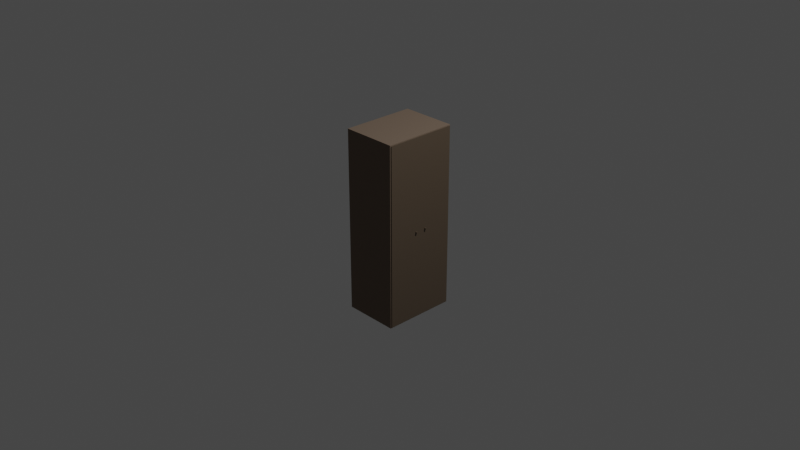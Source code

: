 # Source: casier.blend  (saved by Blender 2.81.16; exported with 4.5.12 LTS)
import bpy
from mathutils import Matrix  # noqa: F401  (used for matrix-valued properties, if any)

bpy.ops.wm.read_factory_settings(use_empty=True)
scene = bpy.context.scene
scene.name = 'Scene'

# ---- collections
col_collection = bpy.data.collections.new('Collection'); scene.collection.children.link(col_collection)

# ---- materials (node trees are filled in below, after node groups)
mat_casiermat = bpy.data.materials.new('casierMat')
mat_casiermat.alpha_threshold = 0.0
mat_casiermat.use_transparent_shadow = False
mat_casiermat.line_color = (0.0, 0.0, 0.0, 1.0)
mat_doorcasier_mat = bpy.data.materials.new('doorCasier_mat')
mat_doorcasier_mat.use_transparent_shadow = False

# ---- material node trees
mat_casiermat.use_nodes = True; mat_casiermat.node_tree.nodes.clear()
_N = mat_casiermat.node_tree.nodes; _L = mat_casiermat.node_tree.links
n0 = _N.new('ShaderNodeOutputMaterial'); n0.name = 'Material Output'; n0.location = (300, 300)
n1 = _N.new('ShaderNodeBsdfPrincipled'); n1.name = 'Principled BSDF'; n1.location = (10, 300)
n1.distribution = 'GGX'
n1.subsurface_method = 'BURLEY'
n1.inputs[0].default_value = (0.196, 0.143, 0.1046, 1.0)
n1.inputs[1].default_value = 0.1917
n1.inputs[2].default_value = 0.8167
n1.inputs[3].default_value = 1.45
n1.inputs[13].default_value = 0.325
n1.inputs[27].default_value = (0.0, 0.0, 0.0, 1.0)
n1.inputs[28].default_value = 1.0
_L.new(n1.outputs[0], n0.inputs[0])
n0.is_active_output = True
mat_doorcasier_mat.use_nodes = True; mat_doorcasier_mat.node_tree.nodes.clear()
_N = mat_doorcasier_mat.node_tree.nodes; _L = mat_doorcasier_mat.node_tree.links
n0 = _N.new('ShaderNodeOutputMaterial'); n0.name = 'Material Output'; n0.location = (300, 300)
n1 = _N.new('ShaderNodeBsdfPrincipled'); n1.name = 'Principled BSDF'; n1.location = (10, 300)
n1.distribution = 'GGX'
n1.subsurface_method = 'BURLEY'
n1.inputs[0].default_value = (0.09463, 0.06849, 0.04607, 1.0)
n1.inputs[3].default_value = 1.45
n1.inputs[27].default_value = (0.0, 0.0, 0.0, 1.0)
n1.inputs[28].default_value = 1.0
_L.new(n1.outputs[0], n0.inputs[0])
n0.is_active_output = True

# ---- world
world_world = bpy.data.worlds.new('World'); scene.world = world_world
world_world.use_nodes = True; world_world.node_tree.nodes.clear()
_N = world_world.node_tree.nodes; _L = world_world.node_tree.links
n0 = _N.new('ShaderNodeOutputWorld'); n0.name = 'World Output'; n0.location = (300, 300)
n1 = _N.new('ShaderNodeBackground'); n1.name = 'Background'; n1.location = (10, 300)
n1.inputs[0].default_value = (0.05088, 0.05088, 0.05088, 1.0)
_L.new(n1.outputs[0], n0.inputs[0])
n0.is_active_output = True
world_world.color = (0.05088, 0.05088, 0.05088)
world_world.use_sun_shadow = False
world_world.sun_shadow_jitter_overblur = 0.0

# ---- cameras
cam_camera = bpy.data.cameras.new('Camera')
cam_camera.clip_end = 100.0
cam_camera.ortho_scale = 7.314

# ---- lights
light_light = bpy.data.lights.new('Light', 'POINT')
light_light.transmission_factor = 0.0
light_light.energy = 1000.0
light_light.shadow_soft_size = 0.1
light_light.shadow_maximum_resolution = 0.006
light_light.use_absolute_resolution = True

# ---- meshes
me_cube = bpy.data.meshes.new('Cube')
me_cube.from_pydata([(-0.27, 0.39, 0.99), (-0.27, 0.39, -0.99), (-0.27, -0.39, 0.99), (-0.27, -0.39, -0.99), (0.3, 0.4, 1.0), (0.3, 0.4, -1.0), (0.3, -0.4, 1.0), (0.3, -0.4, -1.0), (-0.3, 0.4, 1.0), (-0.3, 0.4, -1.0), (-0.3, -0.4, 1.0), (-0.3, -0.4, -1.0), (0.3, 0.39, -0.99), (0.3, -0.39, -0.99), (0.3, 0.39, 0.99), (0.3, -0.39, 0.99)], [], [(3, 1, 0, 2), (1, 3, 13, 12), (1, 12, 14, 0), (4, 8, 10, 6), (7, 6, 10, 11), (11, 10, 8, 9), (9, 5, 7, 11), (5, 4, 14, 12, 13, 7), (9, 8, 4, 5), (13, 3, 2, 15), (15, 2, 0, 14), (7, 13, 15, 14, 4, 6)])
_uv = me_cube.uv_layers.new(name='UVMap')
_uv.uv.foreach_set('vector', [0.375, 0.0, 0.375, 0.25, 0.625, 0.25, 0.625, 0.0, 0.125, 0.5, 0.125, 0.75, 0.3707, 0.75, 0.3707, 0.5, 0.375, 0.25, 0.375, 0.4957, 0.625, 0.4957, 0.625, 0.25, 0.625, 0.5, 0.875, 0.5, 0.875, 0.75, 0.625, 0.75, 0.375, 0.75, 0.625, 0.75, 0.625, 1.0, 0.375, 1.0, 0.375, 0.0, 0.625, 0.0, 0.625, 0.25, 0.375, 0.25, 0.125, 0.5, 0.375, 0.5, 0.375, 0.75, 0.125, 0.75, 0.375, 0.5, 0.625, 0.5, 0.6237, 0.5031, 0.3763, 0.5031, 0.3762, 0.7469, 0.375, 0.75, 0.375, 0.25, 0.625, 0.25, 0.625, 0.5, 0.375, 0.5, 0.375, 0.7543, 0.375, 1.0, 0.625, 1.0, 0.625, 0.7543, 0.6293, 0.75, 0.875, 0.75, 0.875, 0.5, 0.6293, 0.5, 0.375, 0.75, 0.3762, 0.7469, 0.6238, 0.7469, 0.6237, 0.5031, 0.625, 0.5, 0.625, 0.75])
me_cube.materials.append(mat_casiermat)
me_cube.use_remesh_preserve_volume = False
me_cube.use_remesh_preserve_attributes = False
me_cube.use_mirror_vertex_groups = False
me_cube.update()
me_cylinder = bpy.data.meshes.new('Cylinder')
me_cylinder.from_pydata([(-1.981e-06, 0.323, 0.8776), (0.02, 0.323, 0.8776), (-1.981e-06, 0.3249, 0.8774), (0.02, 0.3249, 0.8774), (-1.981e-06, 0.3268, 0.8768), (0.02, 0.3268, 0.8768), (-1.981e-06, 0.3285, 0.8759), (0.02, 0.3285, 0.8759), (-1.981e-06, 0.33, 0.8746), (0.02, 0.33, 0.8746), (-1.981e-06, 0.3313, 0.8731), (0.02, 0.3313, 0.8731), (-1.981e-06, 0.3322, 0.8714), (0.02, 0.3322, 0.8714), (-1.981e-06, 0.3328, 0.8695), (0.02, 0.3328, 0.8695), (-1.981e-06, 0.333, 0.8676), (0.02, 0.333, 0.8676), (-1.982e-06, 0.3328, 0.8656), (0.02, 0.3328, 0.8656), (-1.982e-06, 0.3322, 0.8637), (0.02, 0.3322, 0.8637), (-1.982e-06, 0.3313, 0.862), (0.02, 0.3313, 0.862), (-1.982e-06, 0.33, 0.8605), (0.02, 0.33, 0.8605), (-1.982e-06, 0.3285, 0.8592), (0.02, 0.3285, 0.8592), (-1.982e-06, 0.3268, 0.8583), (0.02, 0.3268, 0.8583), (-1.982e-06, 0.3249, 0.8577), (0.02, 0.3249, 0.8577), (-1.981e-06, 0.323, 0.8576), (0.02, 0.323, 0.8576), (-1.981e-06, 0.321, 0.8577), (0.02, 0.321, 0.8577), (-1.981e-06, 0.3191, 0.8583), (0.02, 0.3191, 0.8583), (-1.981e-06, 0.3174, 0.8592), (0.02, 0.3174, 0.8592), (-1.981e-06, 0.3159, 0.8605), (0.02, 0.3159, 0.8605), (-1.981e-06, 0.3146, 0.862), (0.02, 0.3146, 0.862), (-1.981e-06, 0.3137, 0.8637), (0.02, 0.3137, 0.8637), (-1.981e-06, 0.3131, 0.8656), (0.02, 0.3131, 0.8656), (-1.981e-06, 0.313, 0.8676), (0.02, 0.313, 0.8676), (-1.98e-06, 0.3131, 0.8695), (0.02, 0.3131, 0.8695), (-1.98e-06, 0.3137, 0.8714), (0.02, 0.3137, 0.8714), (-1.98e-06, 0.3146, 0.8731), (0.02, 0.3146, 0.8731), (-1.98e-06, 0.3159, 0.8746), (0.02, 0.3159, 0.8746), (-1.98e-06, 0.3174, 0.8759), (0.02, 0.3174, 0.8759), (-1.98e-06, 0.3191, 0.8768), (0.02, 0.3191, 0.8768), (-1.98e-06, 0.321, 0.8774), (0.02, 0.321, 0.8774), (-1.956e-06, 0.3843, 1.875), (-1.957e-06, 0.3843, -0.1046), (-1.955e-06, -0.005663, 1.875), (-1.956e-06, -0.005663, -0.1046), (-0.01, 0.3843, 1.875), (-0.01, 0.3843, -0.1046), (-0.01, -0.005663, 1.875), (-0.01, -0.005663, -0.1046)], [], [(0, 1, 3, 2), (2, 3, 5, 4), (4, 5, 7, 6), (6, 7, 9, 8), (8, 9, 11, 10), (10, 11, 13, 12), (12, 13, 15, 14), (14, 15, 17, 16), (16, 17, 19, 18), (18, 19, 21, 20), (20, 21, 23, 22), (22, 23, 25, 24), (24, 25, 27, 26), (26, 27, 29, 28), (28, 29, 31, 30), (30, 31, 33, 32), (32, 33, 35, 34), (34, 35, 37, 36), (36, 37, 39, 38), (38, 39, 41, 40), (40, 41, 43, 42), (42, 43, 45, 44), (44, 45, 47, 46), (46, 47, 49, 48), (48, 49, 51, 50), (50, 51, 53, 52), (52, 53, 55, 54), (54, 55, 57, 56), (56, 57, 59, 58), (58, 59, 61, 60), (3, 1, 63, 61, 59, 57, 55, 53, 51, 49, 47, 45, 43, 41, 39, 37, 35, 33, 31, 29, 27, 25, 23, 21, 19, 17, 15, 13, 11, 9, 7, 5), (60, 61, 63, 62), (62, 63, 1, 0), (0, 2, 4, 6, 8, 10, 12, 14, 16, 18, 20, 22, 24, 26, 28, 30, 32, 34, 36, 38, 40, 42, 44, 46, 48, 50, 52, 54, 56, 58, 60, 62), (64, 68, 70, 66), (67, 66, 70, 71), (71, 70, 68, 69), (69, 65, 67, 71), (65, 64, 66, 67), (69, 68, 64, 65)])
_uv = me_cylinder.uv_layers.new(name='UVMap')
_uv.uv.foreach_set('vector', [1.0, 0.5, 1.0, 1.0, 0.9688, 1.0, 0.9688, 0.5, 0.9688, 0.5, 0.9688, 1.0, 0.9375, 1.0, 0.9375, 0.5, 0.9375, 0.5, 0.9375, 1.0, 0.9062, 1.0, 0.9062, 0.5, 0.9062, 0.5, 0.9062, 1.0, 0.875, 1.0, 0.875, 0.5, 0.875, 0.5, 0.875, 1.0, 0.8438, 1.0, 0.8438, 0.5, 0.8438, 0.5, 0.8438, 1.0, 0.8125, 1.0, 0.8125, 0.5, 0.8125, 0.5, 0.8125, 1.0, 0.7812, 1.0, 0.7812, 0.5, 0.7812, 0.5, 0.7812, 1.0, 0.75, 1.0, 0.75, 0.5, 0.75, 0.5, 0.75, 1.0, 0.7188, 1.0, 0.7188, 0.5, 0.7188, 0.5, 0.7188, 1.0, 0.6875, 1.0, 0.6875, 0.5, 0.6875, 0.5, 0.6875, 1.0, 0.6562, 1.0, 0.6562, 0.5, 0.6562, 0.5, 0.6562, 1.0, 0.625, 1.0, 0.625, 0.5, 0.625, 0.5, 0.625, 1.0, 0.5938, 1.0, 0.5938, 0.5, 0.5938, 0.5, 0.5938, 1.0, 0.5625, 1.0, 0.5625, 0.5, 0.5625, 0.5, 0.5625, 1.0, 0.5312, 1.0, 0.5312, 0.5, 0.5312, 0.5, 0.5312, 1.0, 0.5, 1.0, 0.5, 0.5, 0.5, 0.5, 0.5, 1.0, 0.4688, 1.0, 0.4688, 0.5, 0.4688, 0.5, 0.4688, 1.0, 0.4375, 1.0, 0.4375, 0.5, 0.4375, 0.5, 0.4375, 1.0, 0.4062, 1.0, 0.4062, 0.5, 0.4062, 0.5, 0.4062, 1.0, 0.375, 1.0, 0.375, 0.5, 0.375, 0.5, 0.375, 1.0, 0.3438, 1.0, 0.3438, 0.5, 0.3438, 0.5, 0.3438, 1.0, 0.3125, 1.0, 0.3125, 0.5, 0.3125, 0.5, 0.3125, 1.0, 0.2812, 1.0, 0.2812, 0.5, 0.2812, 0.5, 0.2812, 1.0, 0.25, 1.0, 0.25, 0.5, 0.25, 0.5, 0.25, 1.0, 0.2188, 1.0, 0.2188, 0.5, 0.2188, 0.5, 0.2188, 1.0, 0.1875, 1.0, 0.1875, 0.5, 0.1875, 0.5, 0.1875, 1.0, 0.1562, 1.0, 0.1562, 0.5, 0.1562, 0.5, 0.1562, 1.0, 0.125, 1.0, 0.125, 0.5, 0.125, 0.5, 0.125, 1.0, 0.09375, 1.0, 0.09375, 0.5, 0.09375, 0.5, 0.09375, 1.0, 0.0625, 1.0, 0.0625, 0.5, 0.2968, 0.4854, 0.25, 0.49, 0.2032, 0.4854, 0.1582, 0.4717, 0.1167, 0.4496, 0.08029, 0.4197, 0.05045, 0.3833, 0.02827, 0.3418, 0.01461, 0.2968, 0.01, 0.25, 0.01461, 0.2032, 0.02827, 0.1582, 0.05045, 0.1167, 0.08029, 0.08029, 0.1167, 0.05045, 0.1582, 0.02827, 0.2032, 0.01461, 0.25, 0.01, 0.2968, 0.01461, 0.3418, 0.02827, 0.3833, 0.05045, 0.4197, 0.08029, 0.4496, 0.1167, 0.4717, 0.1582, 0.4854, 0.2032, 0.49, 0.25, 0.4854, 0.2968, 0.4717, 0.3418, 0.4496, 0.3833, 0.4197, 0.4197, 0.3833, 0.4496, 0.3418, 0.4717, 0.0625, 0.5, 0.0625, 1.0, 0.03125, 1.0, 0.03125, 0.5, 0.03125, 0.5, 0.03125, 1.0, 0.0, 1.0, 0.0, 0.5, 0.75, 0.49, 0.7968, 0.4854, 0.8418, 0.4717, 0.8833, 0.4496, 0.9197, 0.4197, 0.9496, 0.3833, 0.9717, 0.3418, 0.9854, 0.2968, 0.99, 0.25, 0.9854, 0.2032, 0.9717, 0.1582, 0.9496, 0.1167, 0.9197, 0.08029, 0.8833, 0.05045, 0.8418, 0.02827, 0.7968, 0.01461, 0.75, 0.01, 0.7032, 0.01461, 0.6582, 0.02827, 0.6167, 0.05045, 0.5803, 0.08029, 0.5504, 0.1167, 0.5283, 0.1582, 0.5146, 0.2032, 0.51, 0.25, 0.5146, 0.2968, 0.5283, 0.3418, 0.5504, 0.3833, 0.5803, 0.4197, 0.6167, 0.4496, 0.6582, 0.4717, 0.7032, 0.4854, 0.625, 0.5, 0.875, 0.5, 0.875, 0.75, 0.625, 0.75, 0.375, 0.75, 0.625, 0.75, 0.625, 1.0, 0.375, 1.0, 0.375, 0.0, 0.625, 0.0, 0.625, 0.25, 0.375, 0.25, 0.125, 0.5, 0.375, 0.5, 0.375, 0.75, 0.125, 0.75, 0.375, 0.5, 0.625, 0.5, 0.625, 0.75, 0.375, 0.75, 0.375, 0.25, 0.625, 0.25, 0.625, 0.5, 0.375, 0.5])
me_cylinder.materials.append(mat_doorcasier_mat)
me_cylinder.use_remesh_fix_poles = True
me_cylinder.use_remesh_preserve_attributes = False
me_cylinder.use_mirror_vertex_groups = False
me_cylinder.update()
me_cylinder_001 = bpy.data.meshes.new('Cylinder.001')
me_cylinder_001.from_pydata([(-1.922e-06, -0.3186, 0.8599), (0.02, -0.3186, 0.8599), (-1.922e-06, -0.3206, 0.8601), (0.02, -0.3206, 0.8601), (-1.922e-06, -0.3224, 0.8607), (0.02, -0.3224, 0.8607), (-1.922e-06, -0.3242, 0.8616), (0.02, -0.3242, 0.8616), (-1.922e-06, -0.3257, 0.8628), (0.02, -0.3257, 0.8628), (-1.922e-06, -0.3269, 0.8643), (0.02, -0.3269, 0.8643), (-1.922e-06, -0.3279, 0.8661), (0.02, -0.3279, 0.8661), (-1.922e-06, -0.3284, 0.8679), (0.02, -0.3284, 0.8679), (-1.922e-06, -0.3286, 0.8699), (0.02, -0.3286, 0.8699), (-1.922e-06, -0.3284, 0.8718), (0.02, -0.3284, 0.8718), (-1.922e-06, -0.3279, 0.8737), (0.02, -0.3279, 0.8737), (-1.922e-06, -0.3269, 0.8754), (0.02, -0.3269, 0.8754), (-1.922e-06, -0.3257, 0.877), (0.02, -0.3257, 0.877), (-1.922e-06, -0.3242, 0.8782), (0.02, -0.3242, 0.8782), (-1.922e-06, -0.3224, 0.8791), (0.02, -0.3224, 0.8791), (-1.922e-06, -0.3206, 0.8797), (0.02, -0.3206, 0.8797), (-1.922e-06, -0.3186, 0.8799), (0.02, -0.3186, 0.8799), (-1.922e-06, -0.3167, 0.8797), (0.02, -0.3167, 0.8797), (-1.922e-06, -0.3148, 0.8791), (0.02, -0.3148, 0.8791), (-1.922e-06, -0.3131, 0.8782), (0.02, -0.3131, 0.8782), (-1.922e-06, -0.3115, 0.877), (0.02, -0.3115, 0.877), (-1.922e-06, -0.3103, 0.8754), (0.02, -0.3103, 0.8754), (-1.92e-06, -0.3094, 0.8737), (0.02, -0.3094, 0.8737), (-1.92e-06, -0.3088, 0.8718), (0.02, -0.3088, 0.8718), (-1.92e-06, -0.3086, 0.8699), (0.02, -0.3086, 0.8699), (-1.92e-06, -0.3088, 0.8679), (0.02, -0.3088, 0.8679), (-1.92e-06, -0.3094, 0.8661), (0.02, -0.3094, 0.8661), (-1.92e-06, -0.3103, 0.8643), (0.02, -0.3103, 0.8643), (-1.92e-06, -0.3115, 0.8628), (0.02, -0.3115, 0.8628), (-1.92e-06, -0.3131, 0.8616), (0.02, -0.3131, 0.8616), (-1.92e-06, -0.3148, 0.8607), (0.02, -0.3148, 0.8607), (-1.92e-06, -0.3167, 0.8601), (0.02, -0.3167, 0.8601), (-1.898e-06, -0.38, -0.1046), (-1.9e-06, -0.38, 1.875), (-1.885e-06, 0.01, -0.1046), (-1.885e-06, 0.01, 1.875), (-0.01, -0.38, -0.1046), (-0.01, -0.38, 1.875), (-0.01, 0.01, -0.1046), (-0.01, 0.01, 1.875)], [], [(0, 1, 3, 2), (2, 3, 5, 4), (4, 5, 7, 6), (6, 7, 9, 8), (8, 9, 11, 10), (10, 11, 13, 12), (12, 13, 15, 14), (14, 15, 17, 16), (16, 17, 19, 18), (18, 19, 21, 20), (20, 21, 23, 22), (22, 23, 25, 24), (24, 25, 27, 26), (26, 27, 29, 28), (28, 29, 31, 30), (30, 31, 33, 32), (32, 33, 35, 34), (34, 35, 37, 36), (36, 37, 39, 38), (38, 39, 41, 40), (40, 41, 43, 42), (42, 43, 45, 44), (44, 45, 47, 46), (46, 47, 49, 48), (48, 49, 51, 50), (50, 51, 53, 52), (52, 53, 55, 54), (54, 55, 57, 56), (56, 57, 59, 58), (58, 59, 61, 60), (3, 1, 63, 61, 59, 57, 55, 53, 51, 49, 47, 45, 43, 41, 39, 37, 35, 33, 31, 29, 27, 25, 23, 21, 19, 17, 15, 13, 11, 9, 7, 5), (60, 61, 63, 62), (62, 63, 1, 0), (0, 2, 4, 6, 8, 10, 12, 14, 16, 18, 20, 22, 24, 26, 28, 30, 32, 34, 36, 38, 40, 42, 44, 46, 48, 50, 52, 54, 56, 58, 60, 62), (64, 68, 70, 66), (67, 66, 70, 71), (71, 70, 68, 69), (69, 65, 67, 71), (65, 64, 66, 67), (69, 68, 64, 65)])
_uv = me_cylinder_001.uv_layers.new(name='UVMap')
_uv.uv.foreach_set('vector', [1.0, 0.5, 1.0, 1.0, 0.9688, 1.0, 0.9688, 0.5, 0.9688, 0.5, 0.9688, 1.0, 0.9375, 1.0, 0.9375, 0.5, 0.9375, 0.5, 0.9375, 1.0, 0.9062, 1.0, 0.9062, 0.5, 0.9062, 0.5, 0.9062, 1.0, 0.875, 1.0, 0.875, 0.5, 0.875, 0.5, 0.875, 1.0, 0.8438, 1.0, 0.8438, 0.5, 0.8438, 0.5, 0.8438, 1.0, 0.8125, 1.0, 0.8125, 0.5, 0.8125, 0.5, 0.8125, 1.0, 0.7812, 1.0, 0.7812, 0.5, 0.7812, 0.5, 0.7812, 1.0, 0.75, 1.0, 0.75, 0.5, 0.75, 0.5, 0.75, 1.0, 0.7188, 1.0, 0.7188, 0.5, 0.7188, 0.5, 0.7188, 1.0, 0.6875, 1.0, 0.6875, 0.5, 0.6875, 0.5, 0.6875, 1.0, 0.6562, 1.0, 0.6562, 0.5, 0.6562, 0.5, 0.6562, 1.0, 0.625, 1.0, 0.625, 0.5, 0.625, 0.5, 0.625, 1.0, 0.5938, 1.0, 0.5938, 0.5, 0.5938, 0.5, 0.5938, 1.0, 0.5625, 1.0, 0.5625, 0.5, 0.5625, 0.5, 0.5625, 1.0, 0.5312, 1.0, 0.5312, 0.5, 0.5312, 0.5, 0.5312, 1.0, 0.5, 1.0, 0.5, 0.5, 0.5, 0.5, 0.5, 1.0, 0.4688, 1.0, 0.4688, 0.5, 0.4688, 0.5, 0.4688, 1.0, 0.4375, 1.0, 0.4375, 0.5, 0.4375, 0.5, 0.4375, 1.0, 0.4062, 1.0, 0.4062, 0.5, 0.4062, 0.5, 0.4062, 1.0, 0.375, 1.0, 0.375, 0.5, 0.375, 0.5, 0.375, 1.0, 0.3438, 1.0, 0.3438, 0.5, 0.3438, 0.5, 0.3438, 1.0, 0.3125, 1.0, 0.3125, 0.5, 0.3125, 0.5, 0.3125, 1.0, 0.2812, 1.0, 0.2812, 0.5, 0.2812, 0.5, 0.2812, 1.0, 0.25, 1.0, 0.25, 0.5, 0.25, 0.5, 0.25, 1.0, 0.2188, 1.0, 0.2188, 0.5, 0.2188, 0.5, 0.2188, 1.0, 0.1875, 1.0, 0.1875, 0.5, 0.1875, 0.5, 0.1875, 1.0, 0.1562, 1.0, 0.1562, 0.5, 0.1562, 0.5, 0.1562, 1.0, 0.125, 1.0, 0.125, 0.5, 0.125, 0.5, 0.125, 1.0, 0.09375, 1.0, 0.09375, 0.5, 0.09375, 0.5, 0.09375, 1.0, 0.0625, 1.0, 0.0625, 0.5, 0.2968, 0.4854, 0.25, 0.49, 0.2032, 0.4854, 0.1582, 0.4717, 0.1167, 0.4496, 0.08029, 0.4197, 0.05045, 0.3833, 0.02827, 0.3418, 0.01461, 0.2968, 0.01, 0.25, 0.01461, 0.2032, 0.02827, 0.1582, 0.05045, 0.1167, 0.08029, 0.08029, 0.1167, 0.05045, 0.1582, 0.02827, 0.2032, 0.01461, 0.25, 0.01, 0.2968, 0.01461, 0.3418, 0.02827, 0.3833, 0.05045, 0.4197, 0.08029, 0.4496, 0.1167, 0.4717, 0.1582, 0.4854, 0.2032, 0.49, 0.25, 0.4854, 0.2968, 0.4717, 0.3418, 0.4496, 0.3833, 0.4197, 0.4197, 0.3833, 0.4496, 0.3418, 0.4717, 0.0625, 0.5, 0.0625, 1.0, 0.03125, 1.0, 0.03125, 0.5, 0.03125, 0.5, 0.03125, 1.0, 0.0, 1.0, 0.0, 0.5, 0.75, 0.49, 0.7968, 0.4854, 0.8418, 0.4717, 0.8833, 0.4496, 0.9197, 0.4197, 0.9496, 0.3833, 0.9717, 0.3418, 0.9854, 0.2968, 0.99, 0.25, 0.9854, 0.2032, 0.9717, 0.1582, 0.9496, 0.1167, 0.9197, 0.08029, 0.8833, 0.05045, 0.8418, 0.02827, 0.7968, 0.01461, 0.75, 0.01, 0.7032, 0.01461, 0.6582, 0.02827, 0.6167, 0.05045, 0.5803, 0.08029, 0.5504, 0.1167, 0.5283, 0.1582, 0.5146, 0.2032, 0.51, 0.25, 0.5146, 0.2968, 0.5283, 0.3418, 0.5504, 0.3833, 0.5803, 0.4197, 0.6167, 0.4496, 0.6582, 0.4717, 0.7032, 0.4854, 0.625, 0.5, 0.875, 0.5, 0.875, 0.75, 0.625, 0.75, 0.375, 0.75, 0.625, 0.75, 0.625, 1.0, 0.375, 1.0, 0.375, 0.0, 0.625, 0.0, 0.625, 0.25, 0.375, 0.25, 0.125, 0.5, 0.375, 0.5, 0.375, 0.75, 0.125, 0.75, 0.375, 0.5, 0.625, 0.5, 0.625, 0.75, 0.375, 0.75, 0.375, 0.25, 0.625, 0.25, 0.625, 0.5, 0.375, 0.5])
me_cylinder_001.materials.append(mat_doorcasier_mat)
me_cylinder_001.use_remesh_fix_poles = True
me_cylinder_001.use_remesh_preserve_attributes = False
me_cylinder_001.use_mirror_vertex_groups = False
me_cylinder_001.update()

# ---- objects
ob_casier = bpy.data.objects.new('casier', me_cube)
ob_light = bpy.data.objects.new('Light', light_light)
ob_camera = bpy.data.objects.new('Camera', cam_camera)
ob_doorleft = bpy.data.objects.new('doorLeft', me_cylinder)
ob_doorright = bpy.data.objects.new('doorRight', me_cylinder_001)

# ---- transforms, parenting, visibility, modifiers, constraints
ob_casier.location = (0.0, 0.0, 0.0)
ob_casier.lock_rotations_4d = False
ob_casier.empty_display_type = 'ARROWS'
ob_casier.lineart.crease_threshold = 0.0
ob_light.location = (4.076, 1.005, 5.904)
ob_light.rotation_euler = (0.6503, 0.05522, 1.866)
ob_light.lock_rotations_4d = False
ob_light.empty_display_type = 'ARROWS'
ob_light.color = (0.0, 0.0, 0.0, 0.0)
ob_light.lineart.crease_threshold = 0.0
ob_camera.location = (7.359, -6.926, 4.958)
ob_camera.rotation_euler = (1.109, 0.0, 0.8149)
ob_camera.lock_rotations_4d = False
ob_camera.empty_display_type = 'ARROWS'
ob_camera.color = (0.0, 0.0, 0.0, 0.0)
ob_camera.display_type = 'WIRE'
ob_camera.lineart.crease_threshold = 0.0
ob_doorleft.location = (0.31, -0.3843, -0.8854)
ob_doorleft.lineart.crease_threshold = 0.0
ob_doorright.location = (0.31, 0.38, -0.8854)
ob_doorright.lineart.crease_threshold = 0.0

# ---- collection membership
col_collection.objects.link(ob_casier)
col_collection.objects.link(ob_light)
col_collection.objects.link(ob_camera)
col_collection.objects.link(ob_doorleft)
col_collection.objects.link(ob_doorright)

# ---- scene / render settings (as saved in the file)
scene.camera = ob_camera
scene.frame_start = 1; scene.frame_end = 250; scene.frame_set(1)
scene.render.engine = 'BLENDER_EEVEE_NEXT'
scene.cycles.use_denoising = False
scene.cycles.samples = 128
scene.cycles.sampling_pattern = 'TABULATED_SOBOL'
scene.cycles.use_adaptive_sampling = False
scene.cycles.use_light_tree = False
scene.view_settings.view_transform = 'Filmic'
bpy.context.view_layer.update()
